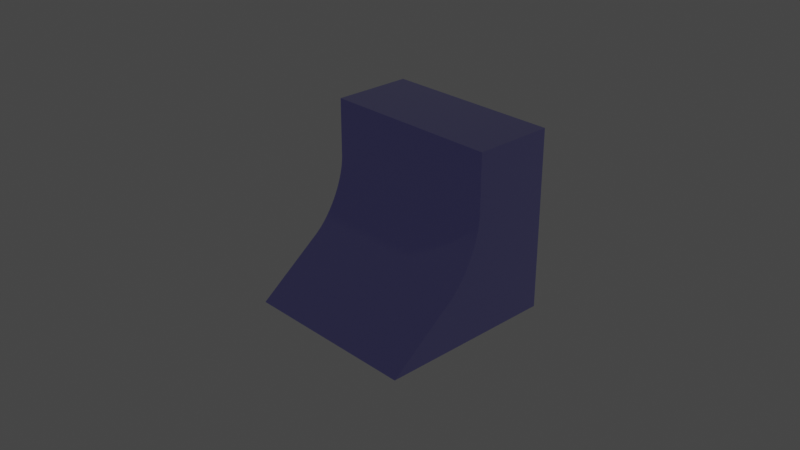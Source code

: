# Source: untitled.blend  (saved by Blender 3.4.6; exported with 4.5.12 LTS)
import bpy
from mathutils import Matrix  # noqa: F401  (used for matrix-valued properties, if any)

bpy.ops.wm.read_factory_settings(use_empty=True)
scene = bpy.context.scene
scene.name = 'Scene'

# ---- collections
col_collection = bpy.data.collections.new('Collection'); scene.collection.children.link(col_collection)

# ---- materials (node trees are filled in below, after node groups)
mat_material = bpy.data.materials.new('Material')
mat_material.alpha_threshold = 0.0
mat_material.roughness = 0.5
mat_material.line_color = (0.0, 0.0, 0.0, 1.0)

# ---- material node trees
mat_material.use_nodes = True; mat_material.node_tree.nodes.clear()
_N = mat_material.node_tree.nodes; _L = mat_material.node_tree.links
n0 = _N.new('ShaderNodeOutputMaterial'); n0.name = 'Material Output'; n0.location = (300, 300)
n1 = _N.new('ShaderNodeBsdfPrincipled'); n1.name = 'Principled BSDF'; n1.location = (10, 300)
n1.distribution = 'GGX'
n1.subsurface_method = 'RANDOM_WALK_SKIN'
n1.inputs[0].default_value = (0.3001, 0.2852, 0.8, 1.0)
n1.inputs[1].default_value = 0.943
n1.inputs[2].default_value = 0.0
n1.inputs[3].default_value = 0.0
n1.inputs[8].default_value = 1.0
n1.inputs[9].default_value = (0.0, 0.2, 0.1)
n1.inputs[10].default_value = 0.3212
n1.inputs[11].default_value = 1.01
n1.inputs[12].default_value = 0.2953
n1.inputs[13].default_value = 1.0
n1.inputs[14].default_value = (0.9601, 0.9593, 0.9886, 1.0)
n1.inputs[24].default_value = 0.08394
n1.inputs[27].default_value = (0.0, 0.0, 0.0, 1.0)
_L.new(n1.outputs[0], n0.inputs[0])
n0.is_active_output = True

# ---- world
world_world = bpy.data.worlds.new('World'); scene.world = world_world
world_world.use_nodes = True; world_world.node_tree.nodes.clear()
_N = world_world.node_tree.nodes; _L = world_world.node_tree.links
n0 = _N.new('ShaderNodeOutputWorld'); n0.name = 'World Output'; n0.location = (300, 300)
n1 = _N.new('ShaderNodeBackground'); n1.name = 'Background'; n1.location = (10, 300)
n1.inputs[0].default_value = (0.05088, 0.05088, 0.05088, 1.0)
_L.new(n1.outputs[0], n0.inputs[0])
n0.is_active_output = True
world_world.color = (0.05088, 0.05088, 0.05088)
world_world.use_sun_shadow = False
world_world.sun_shadow_jitter_overblur = 0.0

# ---- cameras
cam_camera = bpy.data.cameras.new('Camera')
cam_camera.clip_end = 100.0
cam_camera.ortho_scale = 7.314

# ---- lights
light_light = bpy.data.lights.new('Light', 'POINT')
light_light.transmission_factor = 0.0
light_light.energy = 1000.0
light_light.shadow_soft_size = 0.1
light_light.shadow_maximum_resolution = 0.006
light_light.use_absolute_resolution = True

# ---- meshes
me_cube = bpy.data.meshes.new('Cube')
me_cube.from_pydata([(1.0, 1.0, 1.0), (1.0, 1.0, -1.0), (1.0, 0.107, 1.0), (1.0, -1.0, -1.0), (-1.0, 1.0, 1.0), (-1.0, 1.0, -1.0), (-1.0, 0.107, 1.0), (-1.0, -1.0, -1.0), (1.0, 1.0, 4.319e-05), (-1.0, 1.0, 4.319e-05), (-1.0, -0.2895, -0.4489), (-1.0, 0.107, 0.3605), (-1.0, 0.6027, -0.06286), (-1.0, -0.2735, -0.4361), (-1.0, -0.2576, -0.4225), (-1.0, -0.2417, -0.4082), (-1.0, -0.2259, -0.3931), (-1.0, -0.2102, -0.3772), (-1.0, -0.1946, -0.3607), (-1.0, -0.1792, -0.3435), (-1.0, -0.1639, -0.3257), (-1.0, -0.1489, -0.3072), (-1.0, -0.1341, -0.2882), (-1.0, -0.1195, -0.2686), (-1.0, -0.1052, -0.2485), (-1.0, -0.09121, -0.2279), (-1.0, -0.07755, -0.2068), (-1.0, -0.06422, -0.1853), (-1.0, -0.05127, -0.1635), (-1.0, -0.0387, -0.1413), (-1.0, -0.02653, -0.1187), (-1.0, -0.01479, -0.09593), (-1.0, -0.003503, -0.07288), (-1.0, 0.007325, -0.04963), (-1.0, 0.01767, -0.02621), (-1.0, 0.02752, -0.002659), (-1.0, 0.03686, 0.02098), (-1.0, 0.04566, 0.04467), (-1.0, 0.05392, 0.06837), (-1.0, 0.06163, 0.09205), (-1.0, 0.06876, 0.1157), (-1.0, 0.07532, 0.1392), (-1.0, 0.08128, 0.1626), (-1.0, 0.08664, 0.1857), (-1.0, 0.09139, 0.2087), (-1.0, 0.09552, 0.2315), (-1.0, 0.09903, 0.2539), (-1.0, 0.1019, 0.276), (-1.0, 0.1042, 0.2978), (-1.0, 0.1058, 0.3191), (-1.0, 0.1067, 0.34), (1.0, 0.107, 0.3605), (1.0, -0.2895, -0.4489), (1.0, 0.6027, -0.06286), (1.0, 0.1067, 0.34), (1.0, 0.1058, 0.3191), (1.0, 0.1042, 0.2978), (1.0, 0.1019, 0.276), (1.0, 0.09903, 0.2539), (1.0, 0.09552, 0.2315), (1.0, 0.09139, 0.2087), (1.0, 0.08664, 0.1857), (1.0, 0.08128, 0.1626), (1.0, 0.07532, 0.1392), (1.0, 0.06876, 0.1157), (1.0, 0.06163, 0.09205), (1.0, 0.05392, 0.06837), (1.0, 0.04566, 0.04467), (1.0, 0.03686, 0.02098), (1.0, 0.02752, -0.002659), (1.0, 0.01767, -0.02621), (1.0, 0.007325, -0.04963), (1.0, -0.003503, -0.07288), (1.0, -0.01479, -0.09593), (1.0, -0.02653, -0.1187), (1.0, -0.0387, -0.1413), (1.0, -0.05127, -0.1635), (1.0, -0.06422, -0.1853), (1.0, -0.07755, -0.2068), (1.0, -0.09121, -0.2279), (1.0, -0.1052, -0.2485), (1.0, -0.1195, -0.2686), (1.0, -0.1341, -0.2882), (1.0, -0.1489, -0.3072), (1.0, -0.1639, -0.3257), (1.0, -0.1792, -0.3435), (1.0, -0.1946, -0.3607), (1.0, -0.2102, -0.3772), (1.0, -0.2259, -0.3931), (1.0, -0.2417, -0.4082), (1.0, -0.2576, -0.4225), (1.0, -0.2735, -0.4361)], [], [(0, 4, 6, 2), (1, 8, 53, 52, 3), (3, 52, 10, 7), (5, 1, 3, 7), (9, 4, 0, 8), (5, 9, 8, 1), (8, 0, 2, 51, 53), (51, 2, 6, 11), (7, 10, 12, 9, 5), (10, 13, 12), (13, 14, 12), (14, 15, 12), (15, 16, 12), (16, 17, 12), (17, 18, 12), (18, 19, 12), (19, 20, 12), (20, 21, 12), (21, 22, 12), (22, 23, 12), (23, 24, 12), (24, 25, 12), (25, 26, 12), (26, 27, 12), (27, 28, 12), (28, 29, 12), (29, 30, 12), (30, 31, 12), (31, 32, 12), (32, 33, 12), (33, 34, 12), (34, 35, 12), (35, 36, 12), (36, 37, 12), (37, 38, 12), (38, 39, 12), (39, 40, 12), (40, 41, 12), (41, 42, 12), (42, 43, 12), (43, 44, 12), (44, 45, 12), (45, 46, 12), (46, 47, 12), (47, 48, 12), (48, 49, 12), (49, 50, 12), (50, 11, 12), (51, 54, 53), (54, 55, 53), (55, 56, 53), (56, 57, 53), (57, 58, 53), (58, 59, 53), (59, 60, 53), (60, 61, 53), (61, 62, 53), (62, 63, 53), (63, 64, 53), (64, 65, 53), (65, 66, 53), (66, 67, 53), (67, 68, 53), (68, 69, 53), (69, 70, 53), (70, 71, 53), (71, 72, 53), (72, 73, 53), (73, 74, 53), (74, 75, 53), (75, 76, 53), (76, 77, 53), (77, 78, 53), (78, 79, 53), (79, 80, 53), (80, 81, 53), (81, 82, 53), (82, 83, 53), (83, 84, 53), (84, 85, 53), (85, 86, 53), (86, 87, 53), (87, 88, 53), (88, 89, 53), (89, 90, 53), (90, 91, 53), (91, 52, 53), (51, 11, 50, 54), (54, 50, 49, 55), (55, 49, 48, 56), (56, 48, 47, 57), (57, 47, 46, 58), (58, 46, 45, 59), (59, 45, 44, 60), (60, 44, 43, 61), (61, 43, 42, 62), (62, 42, 41, 63), (63, 41, 40, 64), (64, 40, 39, 65), (65, 39, 38, 66), (66, 38, 37, 67), (67, 37, 36, 68), (68, 36, 35, 69), (69, 35, 34, 70), (70, 34, 33, 71), (71, 33, 32, 72), (72, 32, 31, 73), (73, 31, 30, 74), (74, 30, 29, 75), (75, 29, 28, 76), (76, 28, 27, 77), (77, 27, 26, 78), (78, 26, 25, 79), (79, 25, 24, 80), (80, 24, 23, 81), (81, 23, 22, 82), (82, 22, 21, 83), (83, 21, 20, 84), (84, 20, 19, 85), (85, 19, 18, 86), (86, 18, 17, 87), (87, 17, 16, 88), (88, 16, 15, 89), (89, 15, 14, 90), (90, 14, 13, 91), (91, 13, 10, 52), (12, 11, 6, 4, 9)])
_uv = me_cube.uv_layers.new(name='UVMap')
_uv.uv.foreach_set('vector', [0.625, 0.5, 0.875, 0.5, 0.875, 0.75, 0.625, 0.75, 0.375, 0.5, 0.5, 0.5, 0.5, 0.6112, 0.4552, 0.75, 0.375, 0.75, 0.375, 0.75, 0.4552, 0.75, 0.4552, 1.0, 0.375, 1.0, 0.125, 0.5, 0.375, 0.5, 0.375, 0.75, 0.125, 0.75, 0.5, 0.25, 0.625, 0.25, 0.625, 0.5, 0.5, 0.5, 0.375, 0.25, 0.5, 0.25, 0.5, 0.5, 0.375, 0.5, 0.5, 0.5, 0.625, 0.5, 0.625, 0.75, 0.555, 0.75, 0.5, 0.6112, 0.555, 0.75, 0.625, 0.75, 0.625, 1.0, 0.555, 1.0, 0.375, 0.0, 0.4552, 0.0, 0.5, 0.1388, 0.5, 0.25, 0.375, 0.25, 0.4552, 0.0, 0.4571, -7.634e-05, 0.5, 0.1388, 0.4571, -7.634e-05, 0.4591, -0.0003064, 0.5, 0.1388, 0.4591, -0.0003064, 0.4612, -0.0006919, 0.5, 0.1388, 0.4612, -0.0006919, 0.4634, -0.001234, 0.5, 0.1388, 0.4634, -0.001234, 0.4657, -0.001934, 0.5, 0.1388, 0.4657, -0.001934, 0.4681, -0.002794, 0.5, 0.1388, 0.4681, -0.002794, 0.4707, -0.003813, 0.5, 0.1388, 0.4707, -0.003813, 0.4733, -0.004991, 0.5, 0.1388, 0.4733, -0.004991, 0.476, -0.006327, 0.5, 0.1388, 0.476, -0.006327, 0.4788, -0.007817, 0.5, 0.1388, 0.4788, -0.007817, 0.4817, -0.009458, 0.5, 0.1388, 0.4817, -0.009458, 0.4847, -0.01124, 0.5, 0.1388, 0.4847, -0.01124, 0.4877, -0.01314, 0.5, 0.1388, 0.4877, -0.01314, 0.4908, -0.01515, 0.5, 0.1388, 0.4908, -0.01515, 0.494, -0.01724, 0.5, 0.1388, 0.494, -0.01724, 0.4972, -0.01934, 0.5, 0.1388, 0.4972, -0.01934, 0.5004, -0.02139, 0.5, 0.1388, 0.5004, -0.02139, 0.5037, -0.0233, 0.5, 0.1388, 0.5037, -0.0233, 0.4939, 0.0, 0.5, 0.1388, 0.4939, 0.0, 0.496, 0.0, 0.5, 0.1388, 0.496, 0.0, 0.498, 0.0, 0.5, 0.1388, 0.498, 0.0, 0.5, 0.0, 0.5, 0.1388, 0.5, 0.0, 0.5, 0.0, 0.5, 0.1388, 0.5, 0.0, 0.5, 0.0, 0.5, 0.1388, 0.5, 0.0, 0.5, 0.0, 0.5, 0.1388, 0.5, 0.0, 0.5, 0.0, 0.5, 0.1388, 0.5, 0.0, 0.5, 0.0, 0.5, 0.1388, 0.5, 0.0, 0.5, 0.0006565, 0.5, 0.1388, 0.5, 0.0006565, 0.5, 0.003463, 0.5, 0.1388, 0.5, 0.003463, 0.5, 0.006102, 0.5, 0.1388, 0.5, 0.006102, 0.5, 0.00857, 0.5, 0.1388, 0.5, 0.00857, 0.5, 0.01086, 0.5, 0.1388, 0.5, 0.01086, 0.5, 0.01297, 0.5, 0.1388, 0.5, 0.01297, 0.5, 0.0149, 0.5, 0.1388, 0.5, 0.0149, 0.5, 0.01664, 0.5, 0.1388, 0.5, 0.01664, 0.5, 0.0182, 0.5, 0.1388, 0.5, 0.0182, 0.5, 0.01956, 0.5, 0.1388, 0.5, 0.01956, 0.5, 0.02073, 0.5, 0.1388, 0.5, 0.02073, 0.5, 0.0217, 0.5, 0.1388, 0.555, 0.75, 0.5527, 0.75, 0.5, 0.6112, 0.5527, 0.75, 0.5504, 0.75, 0.5, 0.6112, 0.5504, 0.75, 0.5481, 0.75, 0.5, 0.6112, 0.5481, 0.75, 0.5457, 0.75, 0.5, 0.6112, 0.5457, 0.75, 0.5433, 0.75, 0.5, 0.6112, 0.5433, 0.75, 0.5408, 0.75, 0.5, 0.6112, 0.5408, 0.75, 0.5383, 0.75, 0.5, 0.6112, 0.5383, 0.75, 0.5358, 0.75, 0.5, 0.6112, 0.5358, 0.75, 0.5333, 0.75, 0.5, 0.6112, 0.5333, 0.75, 0.5307, 0.75, 0.5, 0.6112, 0.5307, 0.75, 0.5282, 0.75, 0.5, 0.6112, 0.5282, 0.75, 0.5256, 0.75, 0.5, 0.6112, 0.5256, 0.75, 0.523, 0.75, 0.5, 0.6112, 0.523, 0.75, 0.5204, 0.75, 0.5, 0.6112, 0.5204, 0.75, 0.5178, 0.75, 0.5, 0.6112, 0.5178, 0.75, 0.5152, 0.75, 0.5, 0.6112, 0.5152, 0.75, 0.5126, 0.75, 0.5, 0.6112, 0.5126, 0.75, 0.51, 0.75, 0.5, 0.6112, 0.51, 0.75, 0.5075, 0.75, 0.5, 0.6112, 0.5075, 0.75, 0.505, 0.75, 0.5, 0.6112, 0.505, 0.75, 0.5025, 0.75, 0.5, 0.6112, 0.5025, 0.75, 0.5, 0.75, 0.5, 0.6112, 0.5, 0.75, 0.4976, 0.75, 0.5, 0.6112, 0.4976, 0.75, 0.4952, 0.75, 0.5, 0.6112, 0.4952, 0.75, 0.4928, 0.75, 0.5, 0.6112, 0.4928, 0.75, 0.4905, 0.75, 0.5, 0.6112, 0.4905, 0.75, 0.4883, 0.75, 0.5, 0.6112, 0.4883, 0.75, 0.4861, 0.75, 0.5, 0.6112, 0.4861, 0.75, 0.4839, 0.75, 0.5, 0.6112, 0.4839, 0.75, 0.4818, 0.75, 0.5, 0.6112, 0.4818, 0.75, 0.4798, 0.75, 0.5, 0.6112, 0.4798, 0.75, 0.4779, 0.75, 0.5, 0.6112, 0.4779, 0.75, 0.476, 0.75, 0.5, 0.6112, 0.476, 0.75, 0.4742, 0.75, 0.5, 0.6112, 0.4742, 0.75, 0.4724, 0.75, 0.5, 0.6112, 0.4724, 0.75, 0.4708, 0.75, 0.5, 0.6112, 0.4708, 0.75, 0.4692, 0.75, 0.5, 0.6112, 0.4692, 0.75, 0.4677, 0.75, 0.5, 0.6112, 0.4677, 0.75, 0.4663, 0.75, 0.5, 0.6112, 0.555, 0.75, 0.555, 1.0, 0.5527, 1.0, 0.5527, 0.75, 0.5527, 0.75, 0.5527, 1.0, 0.5504, 1.0, 0.5504, 0.75, 0.5504, 0.75, 0.5504, 1.0, 0.5481, 1.0, 0.5481, 0.75, 0.5481, 0.75, 0.5481, 1.0, 0.5457, 1.0, 0.5457, 0.75, 0.5457, 0.75, 0.5457, 1.0, 0.5433, 1.0, 0.5433, 0.75, 0.5433, 0.75, 0.5433, 1.0, 0.5408, 1.0, 0.5408, 0.75, 0.5408, 0.75, 0.5408, 1.0, 0.5383, 1.0, 0.5383, 0.75, 0.5383, 0.75, 0.5383, 1.0, 0.5358, 1.0, 0.5358, 0.75, 0.5358, 0.75, 0.5358, 1.0, 0.5333, 1.0, 0.5333, 0.75, 0.5333, 0.75, 0.5333, 1.0, 0.5307, 1.0, 0.5307, 0.75, 0.5307, 0.75, 0.5307, 1.0, 0.5282, 1.0, 0.5282, 0.75, 0.5282, 0.75, 0.5282, 1.0, 0.5256, 1.0, 0.5256, 0.75, 0.5256, 0.75, 0.5256, 1.0, 0.523, 1.0, 0.523, 0.75, 0.523, 0.75, 0.523, 1.0, 0.5204, 1.0, 0.5204, 0.75, 0.5204, 0.75, 0.5204, 1.0, 0.5178, 1.0, 0.5178, 0.75, 0.5178, 0.75, 0.5178, 1.0, 0.5152, 1.0, 0.5152, 0.75, 0.5152, 0.75, 0.5152, 1.0, 0.5126, 1.0, 0.5126, 0.75, 0.5126, 0.75, 0.5126, 1.0, 0.51, 1.0, 0.51, 0.75, 0.51, 0.75, 0.51, 1.0, 0.5075, 1.0, 0.5075, 0.75, 0.5075, 0.75, 0.5075, 1.0, 0.4939, 1.0, 0.4939, 0.75, 0.4939, 0.75, 0.4939, 1.0, 0.4918, 1.0, 0.4918, 0.75, 0.4918, 0.75, 0.4918, 1.0, 0.4897, 1.0, 0.4897, 0.75, 0.4897, 0.75, 0.4897, 1.0, 0.4876, 1.0, 0.4876, 0.75, 0.4876, 0.75, 0.4876, 1.0, 0.4855, 1.0, 0.4855, 0.75, 0.4855, 0.75, 0.4855, 1.0, 0.4834, 1.0, 0.4834, 0.75, 0.4834, 0.75, 0.4834, 1.0, 0.4813, 1.0, 0.4813, 0.75, 0.4813, 0.75, 0.4813, 1.0, 0.4792, 1.0, 0.4792, 0.75, 0.4792, 0.75, 0.4792, 1.0, 0.4771, 1.0, 0.4771, 0.75, 0.4771, 0.75, 0.4771, 1.0, 0.475, 1.0, 0.475, 0.75, 0.475, 0.75, 0.475, 1.0, 0.4729, 1.0, 0.4729, 0.75, 0.4729, 0.75, 0.4729, 1.0, 0.4708, 1.0, 0.4708, 0.75, 0.4708, 0.75, 0.4708, 1.0, 0.4688, 1.0, 0.4688, 0.75, 0.4688, 0.75, 0.4688, 1.0, 0.4667, 1.0, 0.4667, 0.75, 0.4667, 0.75, 0.4667, 1.0, 0.4647, 1.0, 0.4647, 0.75, 0.4647, 0.75, 0.4647, 1.0, 0.4628, 1.0, 0.4628, 0.75, 0.4628, 0.75, 0.4628, 1.0, 0.4608, 1.0, 0.4608, 0.75, 0.4608, 0.75, 0.4608, 1.0, 0.4589, 1.0, 0.4589, 0.75, 0.4589, 0.75, 0.4589, 1.0, 0.4571, 1.0, 0.4571, 0.75, 0.4571, 0.75, 0.4571, 1.0, 0.4552, 1.0, 0.4552, 0.75, 0.5, 0.1388, 0.555, 0.0, 0.625, 0.0, 0.625, 0.25, 0.5, 0.25])
me_cube.materials.append(mat_material)
me_cube.use_mirror_vertex_groups = False
me_cube.update()

# ---- objects
ob_cube = bpy.data.objects.new('Cube', me_cube)
ob_light = bpy.data.objects.new('Light', light_light)
ob_camera = bpy.data.objects.new('Camera', cam_camera)

# ---- transforms, parenting, visibility, modifiers, constraints
ob_cube.location = (0.0, 0.0, 0.0)
ob_cube.lock_rotations_4d = False
ob_cube.empty_display_type = 'ARROWS'
ob_cube.lineart.crease_threshold = 0.0
ob_light.location = (4.076, 1.005, 5.904)
ob_light.rotation_euler = (0.6503, 0.05522, 1.866)
ob_light.lock_rotations_4d = False
ob_light.empty_display_type = 'ARROWS'
ob_light.color = (0.0, 0.0, 0.0, 0.0)
ob_light.lineart.crease_threshold = 0.0
ob_camera.location = (7.359, -6.926, 4.958)
ob_camera.rotation_euler = (1.109, 0.0, 0.8149)
ob_camera.lock_rotations_4d = False
ob_camera.empty_display_type = 'ARROWS'
ob_camera.color = (0.0, 0.0, 0.0, 0.0)
ob_camera.display_type = 'WIRE'
ob_camera.lineart.crease_threshold = 0.0

# ---- collection membership
col_collection.objects.link(ob_cube)
col_collection.objects.link(ob_light)
col_collection.objects.link(ob_camera)

# ---- scene / render settings (as saved in the file)
scene.camera = ob_camera
scene.frame_start = 1; scene.frame_end = 250; scene.frame_set(1)
scene.render.engine = 'CYCLES'
scene.cycles.sampling_pattern = 'TABULATED_SOBOL'
scene.cycles.use_light_tree = False
scene.view_settings.view_transform = 'Filmic'
bpy.context.view_layer.update()

